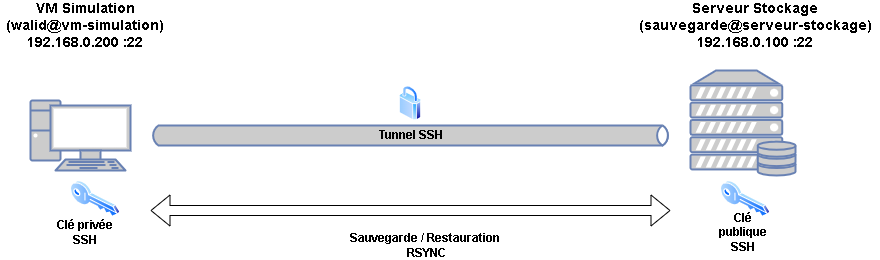

The diagram above was exported from draw.io. Its source (the exported page's mxGraphModel, read from the mxfile embedded in the PNG):
<mxGraphModel dx="1020" dy="591" grid="1" gridSize="10" guides="1" tooltips="1" connect="1" arrows="1" fold="1" page="1" pageScale="1" pageWidth="1169" pageHeight="1654" math="0" shadow="0">
  <root>
    <mxCell id="0" />
    <mxCell id="1" parent="0" />
    <mxCell id="fCo2o7t1X9EIR2dArTYC-2" value="" style="fontColor=#0066CC;verticalAlign=top;verticalLabelPosition=bottom;labelPosition=center;align=center;html=1;outlineConnect=0;fillColor=#CCCCCC;strokeColor=#6881B3;gradientColor=none;gradientDirection=north;strokeWidth=2;shape=mxgraph.networks.pc;" vertex="1" parent="1">
      <mxGeometry x="110" y="250" width="100" height="70" as="geometry" />
    </mxCell>
    <mxCell id="fCo2o7t1X9EIR2dArTYC-3" value="" style="fontColor=#0066CC;verticalAlign=top;verticalLabelPosition=bottom;labelPosition=center;align=center;html=1;outlineConnect=0;fillColor=#CCCCCC;strokeColor=#6881B3;gradientColor=none;gradientDirection=north;strokeWidth=2;shape=mxgraph.networks.server_storage;" vertex="1" parent="1">
      <mxGeometry x="770" y="220" width="105" height="105" as="geometry" />
    </mxCell>
    <mxCell id="fCo2o7t1X9EIR2dArTYC-4" value="&lt;b&gt;&lt;font style=&quot;color: rgb(0, 0, 0);&quot;&gt;Tunnel SSH&lt;/font&gt;&lt;/b&gt;" style="html=1;outlineConnect=0;fillColor=#CCCCCC;strokeColor=#6881B3;gradientColor=none;gradientDirection=north;strokeWidth=2;shape=mxgraph.networks.bus;gradientColor=none;gradientDirection=north;fontColor=#ffffff;perimeter=backbonePerimeter;backboneSize=20;" vertex="1" parent="1">
      <mxGeometry x="230" y="270" width="520" height="30" as="geometry" />
    </mxCell>
    <mxCell id="fCo2o7t1X9EIR2dArTYC-6" value="&lt;b&gt;&lt;font style=&quot;font-size: 14px;&quot;&gt;VM Simulation&lt;/font&gt;&lt;/b&gt;&lt;div&gt;&lt;b&gt;&lt;font style=&quot;font-size: 14px;&quot;&gt;(walid@vm-simulation)&lt;/font&gt;&lt;/b&gt;&lt;br&gt;&lt;/div&gt;&lt;div&gt;&lt;b&gt;&lt;font style=&quot;font-size: 14px;&quot;&gt;192.168.0.200 :22&lt;/font&gt;&lt;/b&gt;&lt;/div&gt;" style="text;html=1;align=center;verticalAlign=middle;whiteSpace=wrap;rounded=0;" vertex="1" parent="1">
      <mxGeometry x="80" y="160" width="170" height="30" as="geometry" />
    </mxCell>
    <mxCell id="fCo2o7t1X9EIR2dArTYC-7" value="&lt;b&gt;&lt;font style=&quot;font-size: 14px;&quot;&gt;Serveur Stockage&lt;/font&gt;&lt;/b&gt;&lt;div&gt;&lt;b&gt;&lt;font style=&quot;font-size: 14px;&quot;&gt;(sauvegarde@serveur-stockage)&lt;/font&gt;&lt;/b&gt;&lt;br&gt;&lt;/div&gt;&lt;div&gt;&lt;b&gt;&lt;font style=&quot;font-size: 14px;&quot;&gt;192.168.0.100 :22&lt;/font&gt;&lt;/b&gt;&lt;/div&gt;" style="text;html=1;align=center;verticalAlign=middle;whiteSpace=wrap;rounded=0;" vertex="1" parent="1">
      <mxGeometry x="710" y="160" width="250" height="30" as="geometry" />
    </mxCell>
    <mxCell id="fCo2o7t1X9EIR2dArTYC-9" value="" style="image;aspect=fixed;perimeter=ellipsePerimeter;html=1;align=center;shadow=0;dashed=0;spacingTop=3;image=img/lib/active_directory/secure.svg;" vertex="1" parent="1">
      <mxGeometry x="479" y="235.62" width="22" height="34.38" as="geometry" />
    </mxCell>
    <mxCell id="fCo2o7t1X9EIR2dArTYC-11" value="" style="image;aspect=fixed;perimeter=ellipsePerimeter;html=1;align=center;shadow=0;dashed=0;spacingTop=3;image=img/lib/active_directory/key.svg;" vertex="1" parent="1">
      <mxGeometry x="150" y="330" width="50" height="37" as="geometry" />
    </mxCell>
    <mxCell id="fCo2o7t1X9EIR2dArTYC-12" value="" style="image;aspect=fixed;perimeter=ellipsePerimeter;html=1;align=center;shadow=0;dashed=0;spacingTop=3;image=img/lib/active_directory/key.svg;" vertex="1" parent="1">
      <mxGeometry x="800" y="330" width="50" height="37" as="geometry" />
    </mxCell>
    <mxCell id="fCo2o7t1X9EIR2dArTYC-13" value="" style="shape=flexArrow;endArrow=classic;startArrow=classic;html=1;rounded=0;" edge="1" parent="1">
      <mxGeometry width="100" height="100" relative="1" as="geometry">
        <mxPoint x="230" y="360" as="sourcePoint" />
        <mxPoint x="750" y="360" as="targetPoint" />
      </mxGeometry>
    </mxCell>
    <mxCell id="fCo2o7t1X9EIR2dArTYC-14" value="&lt;div&gt;&lt;b&gt;Sauvegarde / Restauration&lt;/b&gt;&lt;/div&gt;&lt;b&gt;&amp;nbsp;RSYNC&lt;/b&gt;" style="text;html=1;align=center;verticalAlign=middle;whiteSpace=wrap;rounded=0;" vertex="1" parent="1">
      <mxGeometry x="420" y="380" width="170" height="30" as="geometry" />
    </mxCell>
    <mxCell id="fCo2o7t1X9EIR2dArTYC-15" value="&lt;b&gt;Clé privée SSH&lt;/b&gt;" style="text;html=1;align=center;verticalAlign=middle;whiteSpace=wrap;rounded=0;" vertex="1" parent="1">
      <mxGeometry x="135" y="367" width="60" height="30" as="geometry" />
    </mxCell>
    <mxCell id="fCo2o7t1X9EIR2dArTYC-16" value="&lt;b&gt;Clé&lt;/b&gt;&lt;div&gt;&lt;b&gt;publique SSH&lt;/b&gt;&lt;/div&gt;" style="text;html=1;align=center;verticalAlign=middle;whiteSpace=wrap;rounded=0;" vertex="1" parent="1">
      <mxGeometry x="792.5" y="367" width="60" height="30" as="geometry" />
    </mxCell>
  </root>
</mxGraphModel>